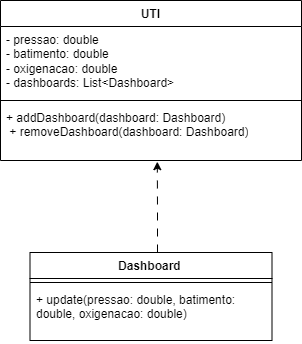

The diagram above was exported from draw.io. Its source (the exported page's mxGraphModel, read from the mxfile embedded in the PNG):
<mxGraphModel dx="1450" dy="557" grid="0" gridSize="10" guides="1" tooltips="1" connect="1" arrows="1" fold="1" page="0" pageScale="1" pageWidth="827" pageHeight="1169" math="0" shadow="0">
  <root>
    <mxCell id="0" />
    <mxCell id="1" parent="0" />
    <mxCell id="Ad67bEY8aFV9xa9phVgH-5" value="UTI" style="swimlane;fontStyle=1;align=center;verticalAlign=top;childLayout=stackLayout;horizontal=1;startSize=26;horizontalStack=0;resizeParent=1;resizeParentMax=0;resizeLast=0;collapsible=1;marginBottom=0;whiteSpace=wrap;html=1;" vertex="1" parent="1">
      <mxGeometry x="-265" y="255" width="301" height="160" as="geometry" />
    </mxCell>
    <mxCell id="Ad67bEY8aFV9xa9phVgH-6" value="&lt;div&gt;- pressao: double&amp;nbsp;&lt;/div&gt;&lt;div&gt;- batimento: double&amp;nbsp;&lt;/div&gt;&lt;div&gt;- oxigenacao: double&amp;nbsp;&lt;/div&gt;&lt;div&gt;- dashboards: List&amp;lt;Dashboard&amp;gt;&lt;/div&gt;" style="text;strokeColor=none;fillColor=none;align=left;verticalAlign=top;spacingLeft=4;spacingRight=4;overflow=hidden;rotatable=0;points=[[0,0.5],[1,0.5]];portConstraint=eastwest;whiteSpace=wrap;html=1;" vertex="1" parent="Ad67bEY8aFV9xa9phVgH-5">
      <mxGeometry y="26" width="301" height="70" as="geometry" />
    </mxCell>
    <mxCell id="Ad67bEY8aFV9xa9phVgH-7" value="" style="line;strokeWidth=1;fillColor=none;align=left;verticalAlign=middle;spacingTop=-1;spacingLeft=3;spacingRight=3;rotatable=0;labelPosition=right;points=[];portConstraint=eastwest;strokeColor=inherit;" vertex="1" parent="Ad67bEY8aFV9xa9phVgH-5">
      <mxGeometry y="96" width="301" height="8" as="geometry" />
    </mxCell>
    <mxCell id="Ad67bEY8aFV9xa9phVgH-8" value="&lt;div&gt;+ addDashboard(dashboard: Dashboard)&lt;/div&gt;&lt;div&gt;&amp;nbsp;+ removeDashboard(dashboard: Dashboard)&lt;/div&gt;" style="text;strokeColor=none;fillColor=none;align=left;verticalAlign=top;spacingLeft=4;spacingRight=4;overflow=hidden;rotatable=0;points=[[0,0.5],[1,0.5]];portConstraint=eastwest;whiteSpace=wrap;html=1;" vertex="1" parent="Ad67bEY8aFV9xa9phVgH-5">
      <mxGeometry y="104" width="301" height="56" as="geometry" />
    </mxCell>
    <mxCell id="Ad67bEY8aFV9xa9phVgH-16" style="edgeStyle=orthogonalEdgeStyle;rounded=0;orthogonalLoop=1;jettySize=auto;html=1;dashed=1;dashPattern=8 8;" edge="1" parent="1" source="Ad67bEY8aFV9xa9phVgH-9">
      <mxGeometry relative="1" as="geometry">
        <mxPoint x="-108.199951171875" y="416.2000427246094" as="targetPoint" />
        <Array as="points">
          <mxPoint x="-108" y="467" />
          <mxPoint x="-108" y="467" />
        </Array>
      </mxGeometry>
    </mxCell>
    <mxCell id="Ad67bEY8aFV9xa9phVgH-9" value="Dashboard&amp;nbsp;" style="swimlane;fontStyle=1;align=center;verticalAlign=top;childLayout=stackLayout;horizontal=1;startSize=26;horizontalStack=0;resizeParent=1;resizeParentMax=0;resizeLast=0;collapsible=1;marginBottom=0;whiteSpace=wrap;html=1;" vertex="1" parent="1">
      <mxGeometry x="-235.5" y="507" width="242" height="88" as="geometry" />
    </mxCell>
    <mxCell id="Ad67bEY8aFV9xa9phVgH-11" value="" style="line;strokeWidth=1;fillColor=none;align=left;verticalAlign=middle;spacingTop=-1;spacingLeft=3;spacingRight=3;rotatable=0;labelPosition=right;points=[];portConstraint=eastwest;strokeColor=inherit;" vertex="1" parent="Ad67bEY8aFV9xa9phVgH-9">
      <mxGeometry y="26" width="242" height="8" as="geometry" />
    </mxCell>
    <mxCell id="Ad67bEY8aFV9xa9phVgH-12" value="+ update(pressao: double, batimento: double, oxigenacao: double)" style="text;strokeColor=none;fillColor=none;align=left;verticalAlign=top;spacingLeft=4;spacingRight=4;overflow=hidden;rotatable=0;points=[[0,0.5],[1,0.5]];portConstraint=eastwest;whiteSpace=wrap;html=1;" vertex="1" parent="Ad67bEY8aFV9xa9phVgH-9">
      <mxGeometry y="34" width="242" height="54" as="geometry" />
    </mxCell>
  </root>
</mxGraphModel>